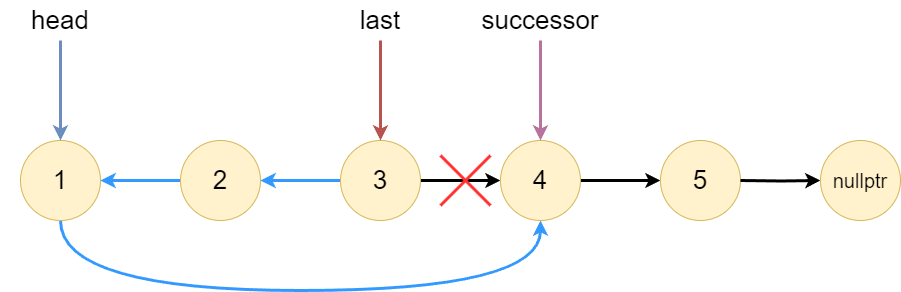

The diagram above was exported from draw.io. Its source (the exported page's mxGraphModel, read from the mxfile embedded in the PNG):
<mxGraphModel dx="2074" dy="1596" grid="1" gridSize="10" guides="1" tooltips="1" connect="1" arrows="1" fold="1" page="0" pageScale="1" pageWidth="827" pageHeight="1169" background="#ffffff" math="0" shadow="0">
  <root>
    <mxCell id="0" />
    <mxCell id="1" parent="0" />
    <mxCell id="ZH2VYuei4dnNo8hwwGxS-1" style="edgeStyle=orthogonalEdgeStyle;rounded=0;orthogonalLoop=1;jettySize=auto;html=1;strokeWidth=3;startArrow=classic;startFill=1;endArrow=none;endFill=0;strokeColor=#3399FF;" edge="1" parent="1" source="ZH2VYuei4dnNo8hwwGxS-3" target="ZH2VYuei4dnNo8hwwGxS-5">
      <mxGeometry relative="1" as="geometry" />
    </mxCell>
    <mxCell id="ZH2VYuei4dnNo8hwwGxS-2" value="" style="edgeStyle=orthogonalEdgeStyle;rounded=0;orthogonalLoop=1;jettySize=auto;html=1;startArrow=classic;startFill=1;endArrow=none;endFill=0;strokeWidth=3;fillColor=#dae8fc;strokeColor=#6c8ebf;exitX=0.5;exitY=0;exitDx=0;exitDy=0;" edge="1" parent="1" source="ZH2VYuei4dnNo8hwwGxS-3" target="ZH2VYuei4dnNo8hwwGxS-11">
      <mxGeometry relative="1" as="geometry">
        <mxPoint x="640" y="-80" as="sourcePoint" />
      </mxGeometry>
    </mxCell>
    <mxCell id="ZH2VYuei4dnNo8hwwGxS-49" style="edgeStyle=orthogonalEdgeStyle;rounded=0;orthogonalLoop=1;jettySize=auto;html=1;entryX=0.5;entryY=1;entryDx=0;entryDy=0;curved=1;strokeColor=#3399FF;strokeWidth=3;" edge="1" parent="1" source="ZH2VYuei4dnNo8hwwGxS-3" target="ZH2VYuei4dnNo8hwwGxS-9">
      <mxGeometry relative="1" as="geometry">
        <Array as="points">
          <mxPoint x="160" y="70" />
          <mxPoint x="640" y="70" />
        </Array>
      </mxGeometry>
    </mxCell>
    <mxCell id="ZH2VYuei4dnNo8hwwGxS-3" value="&lt;font style=&quot;font-size: 26px;&quot;&gt;1&lt;/font&gt;" style="ellipse;whiteSpace=wrap;html=1;aspect=fixed;strokeColor=#d6b656;fillColor=#fff2cc;" vertex="1" parent="1">
      <mxGeometry x="120" y="-80" width="80" height="80" as="geometry" />
    </mxCell>
    <mxCell id="ZH2VYuei4dnNo8hwwGxS-4" style="edgeStyle=orthogonalEdgeStyle;rounded=0;orthogonalLoop=1;jettySize=auto;html=1;strokeWidth=3;startArrow=classic;startFill=1;endArrow=none;endFill=0;strokeColor=#3399FF;" edge="1" parent="1" source="ZH2VYuei4dnNo8hwwGxS-5" target="ZH2VYuei4dnNo8hwwGxS-7">
      <mxGeometry relative="1" as="geometry" />
    </mxCell>
    <mxCell id="ZH2VYuei4dnNo8hwwGxS-5" value="&lt;font style=&quot;font-size: 26px;&quot;&gt;2&lt;/font&gt;" style="ellipse;whiteSpace=wrap;html=1;aspect=fixed;strokeColor=#d6b656;fillColor=#fff2cc;" vertex="1" parent="1">
      <mxGeometry x="280" y="-80" width="80" height="80" as="geometry" />
    </mxCell>
    <mxCell id="ZH2VYuei4dnNo8hwwGxS-6" style="edgeStyle=orthogonalEdgeStyle;rounded=0;orthogonalLoop=1;jettySize=auto;html=1;strokeWidth=3;" edge="1" parent="1" source="ZH2VYuei4dnNo8hwwGxS-7" target="ZH2VYuei4dnNo8hwwGxS-9">
      <mxGeometry relative="1" as="geometry" />
    </mxCell>
    <mxCell id="ZH2VYuei4dnNo8hwwGxS-7" value="&lt;font style=&quot;font-size: 26px;&quot;&gt;3&lt;/font&gt;" style="ellipse;whiteSpace=wrap;html=1;aspect=fixed;strokeColor=#d6b656;fillColor=#fff2cc;" vertex="1" parent="1">
      <mxGeometry x="440" y="-80" width="80" height="80" as="geometry" />
    </mxCell>
    <mxCell id="ZH2VYuei4dnNo8hwwGxS-8" style="edgeStyle=orthogonalEdgeStyle;rounded=0;orthogonalLoop=1;jettySize=auto;html=1;strokeWidth=3;" edge="1" parent="1" source="ZH2VYuei4dnNo8hwwGxS-9" target="ZH2VYuei4dnNo8hwwGxS-10">
      <mxGeometry relative="1" as="geometry" />
    </mxCell>
    <mxCell id="ZH2VYuei4dnNo8hwwGxS-9" value="&lt;font style=&quot;font-size: 26px;&quot;&gt;4&lt;/font&gt;" style="ellipse;whiteSpace=wrap;html=1;aspect=fixed;strokeColor=#d6b656;fillColor=#fff2cc;" vertex="1" parent="1">
      <mxGeometry x="600" y="-80" width="80" height="80" as="geometry" />
    </mxCell>
    <mxCell id="ZH2VYuei4dnNo8hwwGxS-10" value="&lt;font style=&quot;font-size: 26px;&quot;&gt;5&lt;/font&gt;" style="ellipse;whiteSpace=wrap;html=1;aspect=fixed;strokeColor=#d6b656;fillColor=#fff2cc;" vertex="1" parent="1">
      <mxGeometry x="760" y="-80" width="80" height="80" as="geometry" />
    </mxCell>
    <mxCell id="ZH2VYuei4dnNo8hwwGxS-11" value="&lt;span style=&quot;font-size: 26px;&quot;&gt;head&lt;/span&gt;" style="whiteSpace=wrap;html=1;fillColor=none;strokeColor=none;" vertex="1" parent="1">
      <mxGeometry x="100" y="-220" width="120" height="40" as="geometry" />
    </mxCell>
    <mxCell id="ZH2VYuei4dnNo8hwwGxS-12" style="edgeStyle=orthogonalEdgeStyle;rounded=0;orthogonalLoop=1;jettySize=auto;html=1;strokeWidth=3;" edge="1" parent="1" target="ZH2VYuei4dnNo8hwwGxS-13">
      <mxGeometry relative="1" as="geometry">
        <mxPoint x="840" y="-40" as="sourcePoint" />
      </mxGeometry>
    </mxCell>
    <mxCell id="ZH2VYuei4dnNo8hwwGxS-13" value="&lt;font style=&quot;font-size: 20px;&quot;&gt;nullptr&lt;/font&gt;" style="ellipse;whiteSpace=wrap;html=1;aspect=fixed;strokeColor=#d6b656;fillColor=#fff2cc;" vertex="1" parent="1">
      <mxGeometry x="920" y="-80" width="80" height="80" as="geometry" />
    </mxCell>
    <mxCell id="ZH2VYuei4dnNo8hwwGxS-14" value="" style="edgeStyle=orthogonalEdgeStyle;rounded=0;orthogonalLoop=1;jettySize=auto;html=1;startArrow=classic;startFill=1;endArrow=none;endFill=0;strokeWidth=3;fillColor=#f8cecc;strokeColor=#b85450;exitX=0.5;exitY=0;exitDx=0;exitDy=0;" edge="1" parent="1" target="ZH2VYuei4dnNo8hwwGxS-15" source="ZH2VYuei4dnNo8hwwGxS-7">
      <mxGeometry relative="1" as="geometry">
        <mxPoint x="800" y="-80" as="sourcePoint" />
        <Array as="points">
          <mxPoint x="480" y="-200" />
        </Array>
      </mxGeometry>
    </mxCell>
    <mxCell id="ZH2VYuei4dnNo8hwwGxS-15" value="&lt;span style=&quot;font-size: 26px;&quot;&gt;last&lt;/span&gt;" style="whiteSpace=wrap;html=1;fillColor=none;strokeColor=none;" vertex="1" parent="1">
      <mxGeometry x="420" y="-220" width="120" height="40" as="geometry" />
    </mxCell>
    <mxCell id="ZH2VYuei4dnNo8hwwGxS-24" value="" style="endArrow=none;html=1;rounded=0;strokeWidth=3;strokeColor=#FF3333;" edge="1" parent="1">
      <mxGeometry width="50" height="50" relative="1" as="geometry">
        <mxPoint x="540" y="-15" as="sourcePoint" />
        <mxPoint x="590" y="-65" as="targetPoint" />
      </mxGeometry>
    </mxCell>
    <mxCell id="ZH2VYuei4dnNo8hwwGxS-25" value="" style="endArrow=none;html=1;rounded=0;strokeWidth=3;strokeColor=#FF3333;" edge="1" parent="1">
      <mxGeometry width="50" height="50" relative="1" as="geometry">
        <mxPoint x="540" y="-65" as="sourcePoint" />
        <mxPoint x="590" y="-15" as="targetPoint" />
      </mxGeometry>
    </mxCell>
    <mxCell id="ZH2VYuei4dnNo8hwwGxS-51" style="edgeStyle=orthogonalEdgeStyle;rounded=0;orthogonalLoop=1;jettySize=auto;html=1;strokeWidth=3;strokeColor=#B5739D;" edge="1" parent="1" source="ZH2VYuei4dnNo8hwwGxS-53" target="ZH2VYuei4dnNo8hwwGxS-9">
      <mxGeometry relative="1" as="geometry">
        <mxPoint x="640" y="-180" as="sourcePoint" />
      </mxGeometry>
    </mxCell>
    <mxCell id="ZH2VYuei4dnNo8hwwGxS-53" value="&lt;span style=&quot;font-size: 26px;&quot;&gt;successor&lt;/span&gt;" style="whiteSpace=wrap;html=1;fillColor=none;strokeColor=none;" vertex="1" parent="1">
      <mxGeometry x="580" y="-220" width="120" height="40" as="geometry" />
    </mxCell>
  </root>
</mxGraphModel>